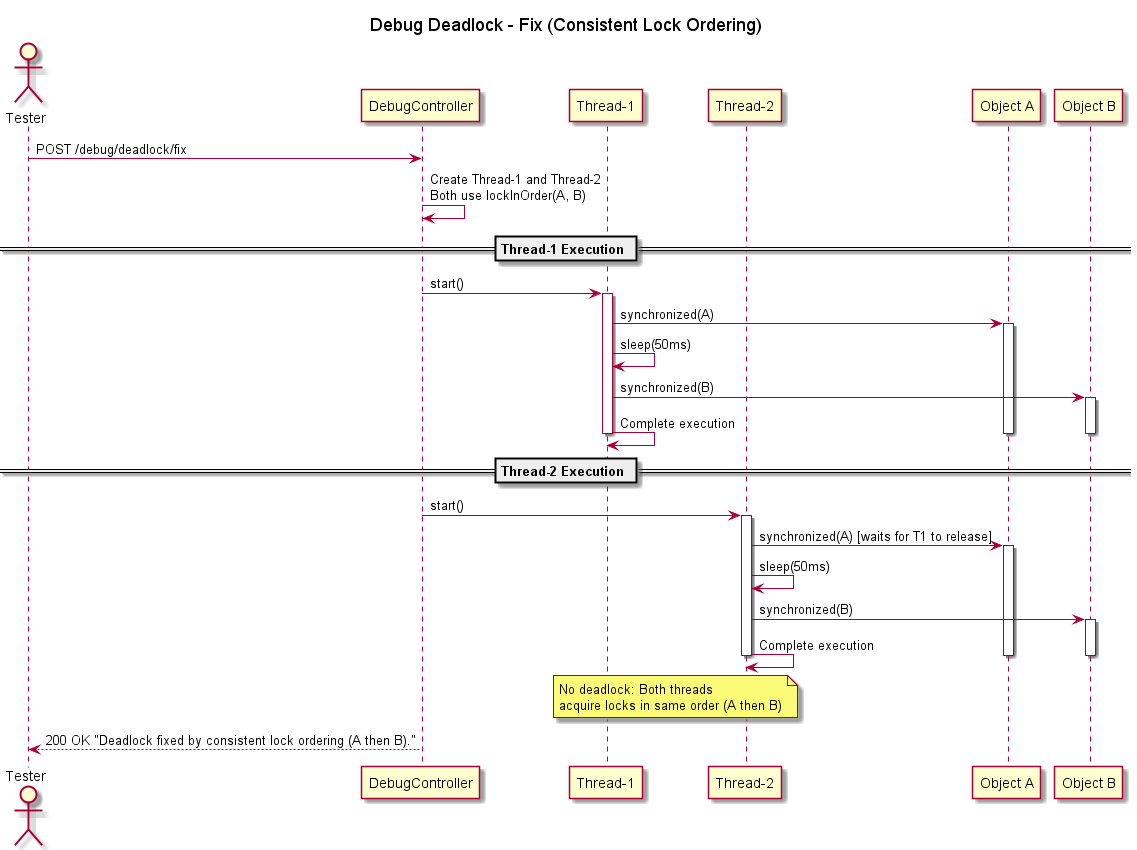

The diagram above was rendered by PlantUML. Its source (embedded in the PNG):
@startuml DebugDeadlockFix_HappyPath
title Debug Deadlock - Fix (Consistent Lock Ordering)

actor Tester
participant "DebugController" as Controller
participant "Thread-1" as T1
participant "Thread-2" as T2
participant "Object A" as A
participant "Object B" as B

Tester -> Controller: POST /debug/deadlock/fix
Controller -> Controller: Create Thread-1 and Thread-2\nBoth use lockInOrder(A, B)

== Thread-1 Execution ==
Controller -> T1: start()
activate T1
T1 -> A: synchronized(A)
activate A
T1 -> T1: sleep(50ms)
T1 -> B: synchronized(B)
activate B
T1 -> T1: Complete execution
deactivate B
deactivate A
deactivate T1

== Thread-2 Execution ==
Controller -> T2: start()
activate T2
T2 -> A: synchronized(A) [waits for T1 to release]
activate A
T2 -> T2: sleep(50ms)
T2 -> B: synchronized(B)
activate B
T2 -> T2: Complete execution
deactivate B
deactivate A
deactivate T2

note over T1, T2: No deadlock: Both threads\nacquire locks in same order (A then B)

Controller --> Tester: 200 OK "Deadlock fixed by consistent lock ordering (A then B)."
@enduml